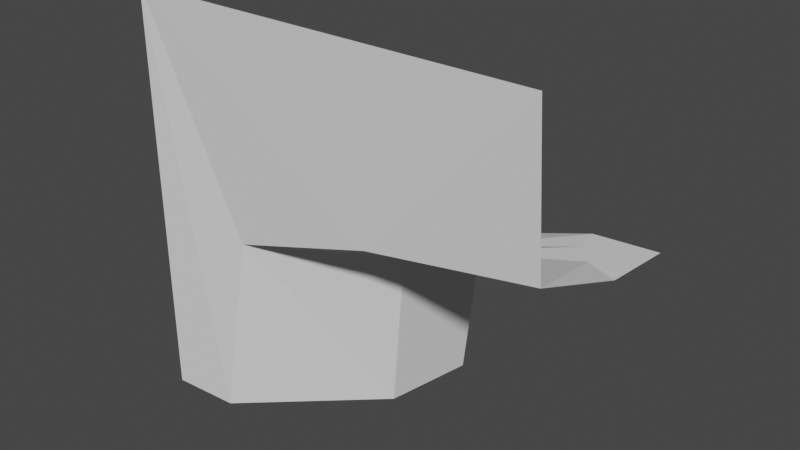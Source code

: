 # Source: connector_cliff_1f.blend  (saved by Blender 3.2.14; exported with 4.5.12 LTS)
import bpy
from mathutils import Matrix  # noqa: F401  (used for matrix-valued properties, if any)

bpy.ops.wm.read_factory_settings(use_empty=True)
scene = bpy.context.scene
scene.name = 'Scene'

# ---- collections
col_collection = bpy.data.collections.new('Collection'); scene.collection.children.link(col_collection)

# ---- world
world_world = bpy.data.worlds.new('World'); scene.world = world_world
world_world.use_nodes = True; world_world.node_tree.nodes.clear()
_N = world_world.node_tree.nodes; _L = world_world.node_tree.links
n0 = _N.new('ShaderNodeOutputWorld'); n0.name = 'World Output'; n0.location = (300, 300)
n1 = _N.new('ShaderNodeBackground'); n1.name = 'Background'; n1.location = (10, 300)
n1.inputs[0].default_value = (0.05088, 0.05088, 0.05088, 1.0)
_L.new(n1.outputs[0], n0.inputs[0])
n0.is_active_output = True
world_world.color = (0.05088, 0.05088, 0.05088)
world_world.use_sun_shadow = False
world_world.sun_shadow_jitter_overblur = 0.0

# ---- meshes
me_plane_005 = bpy.data.meshes.new('Plane.005')
me_plane_005.from_pydata([(0.5, 5.96e-08, 0.5), (-0.5, -5.96e-08, 0.5), (0.5, 0.5, 0.0), (5.96e-08, 0.5, -0.5), (0.04625, 0.5, -0.1027), (0.3369, 0.5, -0.009265), (0.5, 0.3085, 0.01884), (0.5, 0.03501, 0.1234), (-0.5, 2.98e-08, -0.5), (-0.3344, 0.00996, -0.5), (-0.04207, 0.2775, -0.5), (-0.2649, 0.02522, -0.0467), (0.008572, 0.2541, -0.08307), (0.3582, 0.4184, 0.0001045), (0.4125, 0.3546, 0.009474), (0.1249, 0.2922, -0.02734), (0.2072, 0.1484, 0.04801), (0.1006, 0.01736, 0.06706)], [], [(12, 4, 3, 10), (2, 5, 13), (15, 13, 5, 4), (15, 4, 12), (1, 11, 9, 8), (11, 12, 10, 9), (1, 17, 11), (7, 6, 14, 16), (16, 14, 13, 15), (14, 2, 13), (6, 2, 14), (11, 15, 12), (17, 16, 11), (16, 15, 11), (0, 7, 17, 1), (7, 16, 17)])
_uv = me_plane_005.uv_layers.new(name='UVMap')
_uv.uv.foreach_set('vector', [0.7778, 0.6667, 0.6667, 1.0, 1.0, 1.0, 1.0, 0.75, 0.0, 1.0, 0.3333, 1.0, 0.2222, 0.8889, 0.4444, 0.7778, 0.2222, 0.8889, 0.3333, 1.0, 0.6667, 1.0, 0.4444, 0.7778, 0.6667, 1.0, 0.7778, 0.6667, 1.0, 0.0, 0.8889, 0.3333, 1.0, 0.5, 1.0, 0.25, 0.8889, 0.3333, 0.7778, 0.6667, 1.0, 0.75, 1.0, 0.5, 1.0, 0.0, 0.4444, 0.3333, 0.8889, 0.3333, 0.0, 0.3333, 0.0, 0.6667, 0.1111, 0.7778, 0.2222, 0.5556, 0.2222, 0.5556, 0.1111, 0.7778, 0.2222, 0.8889, 0.4444, 0.7778, 0.1111, 0.7778, 0.0, 1.0, 0.2222, 0.8889, 0.0, 0.6667, 0.0, 1.0, 0.1111, 0.7778, 0.8889, 0.3333, 0.4444, 0.7778, 0.7778, 0.6667, 0.4444, 0.3333, 0.2222, 0.5556, 0.8889, 0.3333, 0.2222, 0.5556, 0.4444, 0.7778, 0.8889, 0.3333, 0.0, 0.0, 0.0, 0.3333, 0.4444, 0.3333, 1.0, 0.0, 0.0, 0.3333, 0.2222, 0.5556, 0.4444, 0.3333])
me_plane_005.update()

# ---- objects
ob_connector_cliff_1f = bpy.data.objects.new('Connector Cliff 1f', me_plane_005)

# ---- transforms, parenting, visibility, modifiers, constraints
ob_connector_cliff_1f.location = (0.0, 0.0, 0.0)

# ---- collection membership
col_collection.objects.link(ob_connector_cliff_1f)

# ---- scene / render settings (as saved in the file)
scene.frame_start = 1; scene.frame_end = 250; scene.frame_set(1)
scene.render.engine = 'BLENDER_EEVEE_NEXT'
scene.cycles.sampling_pattern = 'TABULATED_SOBOL'
scene.cycles.use_light_tree = False
scene.view_settings.view_transform = 'Filmic'
bpy.context.view_layer.update()

# ---- added for rendering (the .blend has no active camera and no usable light): camera, sun
cam_auto = bpy.data.cameras.new('AutoCamera')
cam_auto.lens = 50.0
cam_auto.sensor_width = 36.0
cam_auto.clip_end = 1000.0
ob_auto_camera = bpy.data.objects.new('AutoCamera', cam_auto)
scene.collection.objects.link(ob_auto_camera)
ob_auto_camera.location = (1.38784, -1.4154, 1.11027)
ob_auto_camera.rotation_euler = (1.09748, -7.21219e-08, 0.694738)
scene.camera = ob_auto_camera
light_auto_sun = bpy.data.lights.new('AutoSun', 'SUN')
light_auto_sun.energy = 3.0
light_auto_sun.angle = 0.0523599
ob_auto_sun = bpy.data.objects.new('AutoSun', light_auto_sun)
scene.collection.objects.link(ob_auto_sun)
ob_auto_sun.rotation_euler = (0.872665, 0.174533, 0.523599)
bpy.context.view_layer.update()
